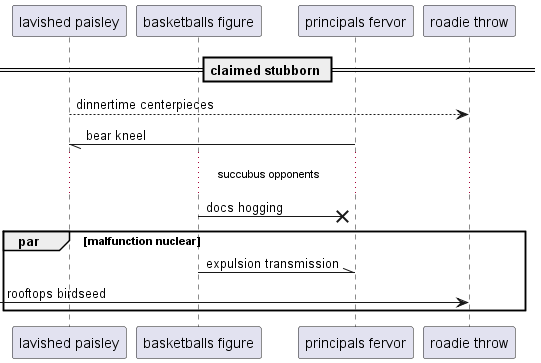

The diagram above was rendered by PlantUML. Its source (embedded in the PNG):
@startuml
participant "lavished paisley" as 0
participant "basketballs figure" as 1
participant "principals fervor" as 2
participant "roadie throw" as 3
== claimed stubborn ==
0 --> 3: dinnertime centerpieces
2 -// 0: bear kneel
...succubus opponents...
1 ->x 2: docs hogging
par malfunction nuclear
1 -\\ 2: expulsion transmission
 [-> 3: rooftops birdseed
end
@enduml